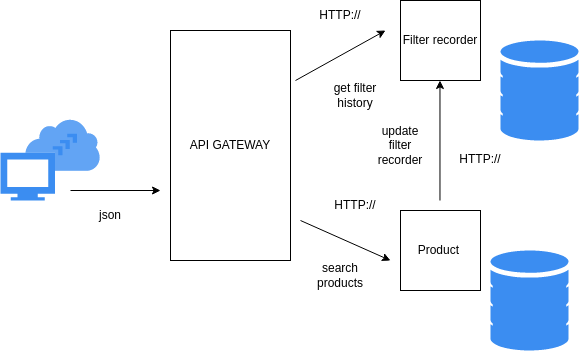

The diagram above was exported from draw.io. Its source (the exported page's mxGraphModel, read from the mxfile embedded in the PNG):
<mxGraphModel dx="1314" dy="691" grid="1" gridSize="10" guides="1" tooltips="1" connect="1" arrows="1" fold="1" page="1" pageScale="1" pageWidth="850" pageHeight="1100" math="0" shadow="0" extFonts="Permanent Marker^https://fonts.googleapis.com/css?family=Permanent+Marker">
  <root>
    <mxCell id="0" />
    <mxCell id="1" parent="0" />
    <mxCell id="rk3V6chXJkJ3_wlqUAyn-3" value="Filter recorder" style="whiteSpace=wrap;html=1;aspect=fixed;" vertex="1" parent="1">
      <mxGeometry x="470" y="290" width="80" height="80" as="geometry" />
    </mxCell>
    <mxCell id="rk3V6chXJkJ3_wlqUAyn-4" value="Product&amp;nbsp;" style="whiteSpace=wrap;html=1;aspect=fixed;" vertex="1" parent="1">
      <mxGeometry x="470" y="500" width="80" height="80" as="geometry" />
    </mxCell>
    <mxCell id="rk3V6chXJkJ3_wlqUAyn-6" value="API GATEWAY" style="rounded=0;whiteSpace=wrap;html=1;" vertex="1" parent="1">
      <mxGeometry x="240" y="320" width="120" height="230" as="geometry" />
    </mxCell>
    <mxCell id="rk3V6chXJkJ3_wlqUAyn-10" value="" style="sketch=0;html=1;aspect=fixed;strokeColor=none;shadow=0;align=center;verticalAlign=top;fillColor=#3B8DF1;shape=mxgraph.gcp2.database_2" vertex="1" parent="1">
      <mxGeometry x="560" y="540" width="78" height="100" as="geometry" />
    </mxCell>
    <mxCell id="rk3V6chXJkJ3_wlqUAyn-11" value="" style="sketch=0;html=1;aspect=fixed;strokeColor=none;shadow=0;align=center;verticalAlign=top;fillColor=#3B8DF1;shape=mxgraph.gcp2.database_2" vertex="1" parent="1">
      <mxGeometry x="570" y="330" width="78" height="100" as="geometry" />
    </mxCell>
    <mxCell id="rk3V6chXJkJ3_wlqUAyn-12" value="" style="sketch=0;html=1;aspect=fixed;strokeColor=none;shadow=0;align=center;verticalAlign=top;fillColor=#3B8DF1;shape=mxgraph.gcp2.internet_connection" vertex="1" parent="1">
      <mxGeometry x="70" y="407" width="100" height="83" as="geometry" />
    </mxCell>
    <mxCell id="rk3V6chXJkJ3_wlqUAyn-13" value="" style="endArrow=classic;html=1;rounded=0;" edge="1" parent="1">
      <mxGeometry width="50" height="50" relative="1" as="geometry">
        <mxPoint x="140" y="480" as="sourcePoint" />
        <mxPoint x="230" y="480" as="targetPoint" />
        <Array as="points" />
      </mxGeometry>
    </mxCell>
    <mxCell id="rk3V6chXJkJ3_wlqUAyn-14" value="json" style="text;html=1;strokeColor=none;fillColor=none;align=center;verticalAlign=middle;whiteSpace=wrap;rounded=0;" vertex="1" parent="1">
      <mxGeometry x="150" y="490" width="60" height="30" as="geometry" />
    </mxCell>
    <mxCell id="rk3V6chXJkJ3_wlqUAyn-16" value="" style="endArrow=classic;html=1;rounded=0;" edge="1" parent="1">
      <mxGeometry width="50" height="50" relative="1" as="geometry">
        <mxPoint x="370" y="510" as="sourcePoint" />
        <mxPoint x="460" y="550" as="targetPoint" />
        <Array as="points" />
      </mxGeometry>
    </mxCell>
    <mxCell id="rk3V6chXJkJ3_wlqUAyn-17" value="HTTP://" style="text;html=1;strokeColor=none;fillColor=none;align=center;verticalAlign=middle;whiteSpace=wrap;rounded=0;" vertex="1" parent="1">
      <mxGeometry x="395" y="480" width="60" height="30" as="geometry" />
    </mxCell>
    <mxCell id="rk3V6chXJkJ3_wlqUAyn-18" value="search products" style="text;html=1;strokeColor=none;fillColor=none;align=center;verticalAlign=middle;whiteSpace=wrap;rounded=0;" vertex="1" parent="1">
      <mxGeometry x="380" y="550" width="60" height="30" as="geometry" />
    </mxCell>
    <mxCell id="rk3V6chXJkJ3_wlqUAyn-20" value="" style="endArrow=classic;html=1;rounded=0;" edge="1" parent="1">
      <mxGeometry width="50" height="50" relative="1" as="geometry">
        <mxPoint x="365" y="370" as="sourcePoint" />
        <mxPoint x="455" y="320" as="targetPoint" />
        <Array as="points" />
      </mxGeometry>
    </mxCell>
    <mxCell id="rk3V6chXJkJ3_wlqUAyn-21" value="HTTP://" style="text;html=1;strokeColor=none;fillColor=none;align=center;verticalAlign=middle;whiteSpace=wrap;rounded=0;" vertex="1" parent="1">
      <mxGeometry x="380" y="290" width="60" height="30" as="geometry" />
    </mxCell>
    <mxCell id="rk3V6chXJkJ3_wlqUAyn-22" value="get filter history" style="text;html=1;strokeColor=none;fillColor=none;align=center;verticalAlign=middle;whiteSpace=wrap;rounded=0;" vertex="1" parent="1">
      <mxGeometry x="395" y="370" width="60" height="30" as="geometry" />
    </mxCell>
    <mxCell id="rk3V6chXJkJ3_wlqUAyn-24" value="" style="endArrow=classic;html=1;rounded=0;" edge="1" parent="1">
      <mxGeometry width="50" height="50" relative="1" as="geometry">
        <mxPoint x="509.47" y="490" as="sourcePoint" />
        <mxPoint x="509.47" y="370" as="targetPoint" />
        <Array as="points" />
      </mxGeometry>
    </mxCell>
    <mxCell id="rk3V6chXJkJ3_wlqUAyn-25" value="HTTP://" style="text;html=1;strokeColor=none;fillColor=none;align=center;verticalAlign=middle;whiteSpace=wrap;rounded=0;" vertex="1" parent="1">
      <mxGeometry x="520" y="433.5" width="60" height="30" as="geometry" />
    </mxCell>
    <mxCell id="rk3V6chXJkJ3_wlqUAyn-26" value="update filter recorder" style="text;html=1;strokeColor=none;fillColor=none;align=center;verticalAlign=middle;whiteSpace=wrap;rounded=0;" vertex="1" parent="1">
      <mxGeometry x="440" y="420" width="60" height="30" as="geometry" />
    </mxCell>
  </root>
</mxGraphModel>